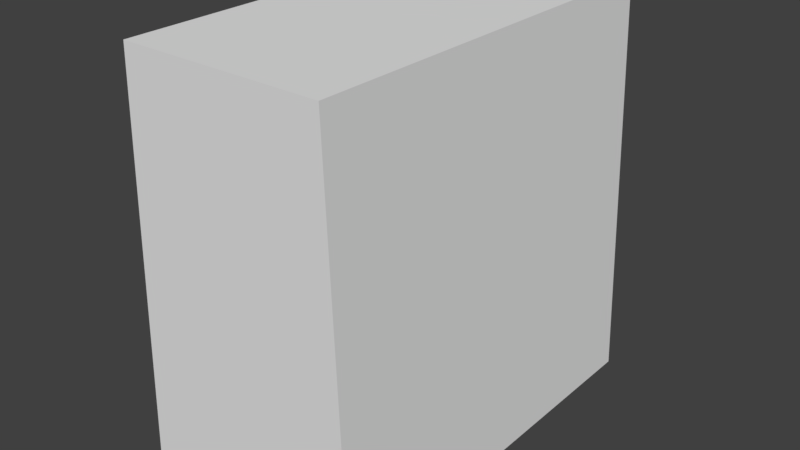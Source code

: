# Source: lp_section3.blend  (saved by Blender 2.78.0; exported with 4.5.12 LTS)
import bpy
from mathutils import Matrix  # noqa: F401  (used for matrix-valued properties, if any)

bpy.ops.wm.read_factory_settings(use_empty=True)
scene = bpy.context.scene
scene.name = 'Scene'

# ---- collections
col_collection_1 = bpy.data.collections.new('Collection 1'); scene.collection.children.link(col_collection_1)

# ---- world
world_world = bpy.data.worlds.new('World'); scene.world = world_world
world_world.color = (0.05088, 0.05088, 0.05088)
world_world.use_sun_shadow = False
world_world.sun_shadow_jitter_overblur = 0.0
world_world.cycles.sampling_method = 'MANUAL'

# ---- meshes
me_cylinder = bpy.data.meshes.new('Cylinder')
me_cylinder.from_pydata([(2.481, 5.0, 5.0), (2.879, 5.0, -5.0), (2.481, -5.0, 5.0), (2.879, -5.0, -5.0), (-2.481, 5.0, 5.0), (-2.879, 5.0, -5.0), (-2.481, -5.0, 5.0), (-2.879, -5.0, -5.0)], [], [(0, 4, 6, 2), (5, 1, 3, 7), (3, 2, 6, 7), (1, 0, 2, 3), (5, 4, 0, 1), (7, 6, 4, 5)])
me_cylinder.use_remesh_preserve_volume = False
me_cylinder.use_remesh_preserve_attributes = False
me_cylinder.use_mirror_vertex_groups = False
me_cylinder.update()

# ---- objects
ob_cylinder = bpy.data.objects.new('Cylinder', me_cylinder)

# ---- transforms, parenting, visibility, modifiers, constraints
ob_cylinder.location = (0.0, 0.0, 0.0)
ob_cylinder.lineart.crease_threshold = 0.0

# ---- collection membership
col_collection_1.objects.link(ob_cylinder)

# ---- scene / render settings (as saved in the file)
scene.frame_start = 1; scene.frame_end = 250; scene.frame_set(1)
scene.render.engine = 'BLENDER_EEVEE_NEXT'
scene.render.resolution_percentage = 50
scene.render.dither_intensity = 0.0
scene.cycles.use_denoising = False
scene.cycles.samples = 128
scene.cycles.sampling_pattern = 'TABULATED_SOBOL'
scene.cycles.light_sampling_threshold = 0.0
scene.cycles.use_adaptive_sampling = False
scene.cycles.use_light_tree = False
scene.cycles.blur_glossy = 0.0
scene.cycles.sample_clamp_indirect = 0.0
scene.view_settings.view_transform = 'Standard'
bpy.context.view_layer.update()

# ---- added for rendering (the .blend has no active camera and no usable light): camera, sun
cam_auto = bpy.data.cameras.new('AutoCamera')
cam_auto.lens = 50.0
cam_auto.sensor_width = 36.0
cam_auto.clip_end = 1000.0
ob_auto_camera = bpy.data.objects.new('AutoCamera', cam_auto)
scene.collection.objects.link(ob_auto_camera)
ob_auto_camera.location = (14.1273, -16.9527, 11.3018)
ob_auto_camera.rotation_euler = (1.09748, -7.21219e-08, 0.694738)
scene.camera = ob_auto_camera
light_auto_sun = bpy.data.lights.new('AutoSun', 'SUN')
light_auto_sun.energy = 3.0
light_auto_sun.angle = 0.0523599
ob_auto_sun = bpy.data.objects.new('AutoSun', light_auto_sun)
scene.collection.objects.link(ob_auto_sun)
ob_auto_sun.rotation_euler = (0.872665, 0.174533, 0.523599)
bpy.context.view_layer.update()
